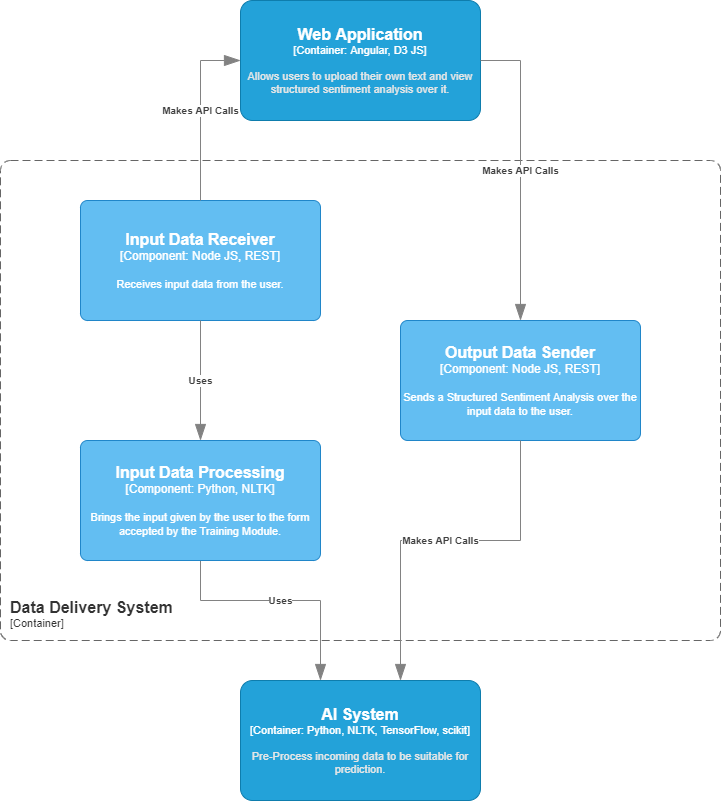

The diagram above was exported from draw.io. Its source (the exported page's mxGraphModel, read from the mxfile embedded in the PNG):
<mxGraphModel dx="828" dy="1621" grid="1" gridSize="10" guides="1" tooltips="1" connect="1" arrows="1" fold="1" page="1" pageScale="1" pageWidth="827" pageHeight="1169" math="0" shadow="0">
  <root>
    <mxCell id="0" />
    <mxCell id="1" parent="0" />
    <object placeholders="1" c4Name="Data Delivery System" c4Type="SystemScopeBoundary" c4Application="Container" label="&lt;font style=&quot;font-size: 16px&quot;&gt;&lt;b&gt;&lt;div style=&quot;text-align: left&quot;&gt;%c4Name%&lt;/div&gt;&lt;/b&gt;&lt;/font&gt;&lt;div style=&quot;text-align: left&quot;&gt;[%c4Application%]&lt;/div&gt;" id="DOkFml0mycvLDdct2NZF-1">
      <mxCell style="rounded=1;fontSize=11;whiteSpace=wrap;html=1;dashed=1;arcSize=20;fillColor=none;strokeColor=#666666;fontColor=#333333;labelBackgroundColor=none;align=left;verticalAlign=bottom;labelBorderColor=none;spacingTop=0;spacing=10;dashPattern=8 4;metaEdit=1;rotatable=0;perimeter=rectanglePerimeter;noLabel=0;labelPadding=0;allowArrows=0;connectable=0;expand=0;recursiveResize=0;editable=1;pointerEvents=0;absoluteArcSize=1;metaData={&quot;c4Type&quot;:{&quot;editable&quot;:false}};points=[[0.25,0,0],[0.5,0,0],[0.75,0,0],[1,0.25,0],[1,0.5,0],[1,0.75,0],[0.75,1,0],[0.5,1,0],[0.25,1,0],[0,0.75,0],[0,0.5,0],[0,0.25,0]];" parent="1" vertex="1">
        <mxGeometry x="40" y="80" width="720" height="480" as="geometry" />
      </mxCell>
    </object>
    <object placeholders="1" c4Type="Relationship" c4Description="Uses" label="&lt;div style=&quot;text-align: left&quot;&gt;&lt;div style=&quot;text-align: center&quot;&gt;&lt;b&gt;%c4Description%&lt;/b&gt;&lt;/div&gt;" id="DOkFml0mycvLDdct2NZF-4">
      <mxCell style="endArrow=blockThin;html=1;fontSize=10;fontColor=#404040;strokeWidth=1;endFill=1;strokeColor=#828282;elbow=vertical;metaEdit=1;endSize=14;startSize=14;jumpStyle=arc;jumpSize=16;rounded=0;edgeStyle=orthogonalEdgeStyle;exitX=0.5;exitY=1;exitDx=0;exitDy=0;exitPerimeter=0;" parent="1" edge="1" source="pRnQnHxB_aCZSM5Pmdew-2">
        <mxGeometry width="240" relative="1" as="geometry">
          <mxPoint x="400" y="700" as="sourcePoint" />
          <mxPoint x="360" y="600" as="targetPoint" />
          <Array as="points">
            <mxPoint x="240" y="520" />
            <mxPoint x="360" y="520" />
          </Array>
        </mxGeometry>
      </mxCell>
    </object>
    <object placeholders="1" c4Name="Input Data Receiver" c4Type="Component" c4Technology="Node JS, REST" c4Description="Receives input data from the user." label="&lt;font style=&quot;font-size: 16px&quot;&gt;&lt;b&gt;%c4Name%&lt;/b&gt;&lt;/font&gt;&lt;div&gt;[%c4Type%: %c4Technology%]&lt;/div&gt;&lt;br&gt;&lt;div&gt;&lt;font style=&quot;font-size: 11px&quot;&gt;%c4Description%&lt;/font&gt;&lt;/div&gt;" id="pRnQnHxB_aCZSM5Pmdew-1">
      <mxCell style="rounded=1;whiteSpace=wrap;html=1;labelBackgroundColor=none;fillColor=#63BEF2;fontColor=#ffffff;align=center;arcSize=6;strokeColor=#2086C9;metaEdit=1;metaData={&quot;c4Type&quot;:{&quot;editable&quot;:false}};resizable=0;points=[[0.25,0,0],[0.5,0,0],[0.75,0,0],[1,0.25,0],[1,0.5,0],[1,0.75,0],[0.75,1,0],[0.5,1,0],[0.25,1,0],[0,0.75,0],[0,0.5,0],[0,0.25,0]];" vertex="1" parent="1">
        <mxGeometry x="120" y="120" width="240" height="120" as="geometry" />
      </mxCell>
    </object>
    <object placeholders="1" c4Name="Input Data Processing" c4Type="Component" c4Technology="Python, NLTK" c4Description="Brings the input given by the user to the form accepted by the Training Module." label="&lt;font style=&quot;font-size: 16px&quot;&gt;&lt;b&gt;%c4Name%&lt;/b&gt;&lt;/font&gt;&lt;div&gt;[%c4Type%: %c4Technology%]&lt;/div&gt;&lt;br&gt;&lt;div&gt;&lt;font style=&quot;font-size: 11px&quot;&gt;%c4Description%&lt;/font&gt;&lt;/div&gt;" id="pRnQnHxB_aCZSM5Pmdew-2">
      <mxCell style="rounded=1;whiteSpace=wrap;html=1;labelBackgroundColor=none;fillColor=#63BEF2;fontColor=#ffffff;align=center;arcSize=6;strokeColor=#2086C9;metaEdit=1;metaData={&quot;c4Type&quot;:{&quot;editable&quot;:false}};resizable=0;points=[[0.25,0,0],[0.5,0,0],[0.75,0,0],[1,0.25,0],[1,0.5,0],[1,0.75,0],[0.75,1,0],[0.5,1,0],[0.25,1,0],[0,0.75,0],[0,0.5,0],[0,0.25,0]];" vertex="1" parent="1">
        <mxGeometry x="120" y="360" width="240" height="120" as="geometry" />
      </mxCell>
    </object>
    <object placeholders="1" c4Type="Relationship" c4Description="Uses" label="&lt;div style=&quot;text-align: left&quot;&gt;&lt;div style=&quot;text-align: center&quot;&gt;&lt;b&gt;%c4Description%&lt;/b&gt;&lt;/div&gt;" id="pRnQnHxB_aCZSM5Pmdew-3">
      <mxCell style="endArrow=blockThin;html=1;fontSize=10;fontColor=#404040;strokeWidth=1;endFill=1;strokeColor=#828282;elbow=vertical;metaEdit=1;endSize=14;startSize=14;jumpStyle=arc;jumpSize=16;rounded=0;edgeStyle=orthogonalEdgeStyle;" edge="1" parent="1">
        <mxGeometry width="240" relative="1" as="geometry">
          <mxPoint x="240" y="240" as="sourcePoint" />
          <mxPoint x="240" y="360" as="targetPoint" />
        </mxGeometry>
      </mxCell>
    </object>
    <object placeholders="1" c4Name="Output Data Sender" c4Type="Component" c4Technology="Node JS, REST" c4Description="Sends a Structured Sentiment Analysis over the input data to the user." label="&lt;font style=&quot;font-size: 16px&quot;&gt;&lt;b&gt;%c4Name%&lt;/b&gt;&lt;/font&gt;&lt;div&gt;[%c4Type%: %c4Technology%]&lt;/div&gt;&lt;br&gt;&lt;div&gt;&lt;font style=&quot;font-size: 11px&quot;&gt;%c4Description%&lt;/font&gt;&lt;/div&gt;" id="pRnQnHxB_aCZSM5Pmdew-7">
      <mxCell style="rounded=1;whiteSpace=wrap;html=1;labelBackgroundColor=none;fillColor=#63BEF2;fontColor=#ffffff;align=center;arcSize=6;strokeColor=#2086C9;metaEdit=1;metaData={&quot;c4Type&quot;:{&quot;editable&quot;:false}};resizable=0;points=[[0.25,0,0],[0.5,0,0],[0.75,0,0],[1,0.25,0],[1,0.5,0],[1,0.75,0],[0.75,1,0],[0.5,1,0],[0.25,1,0],[0,0.75,0],[0,0.5,0],[0,0.25,0]];" vertex="1" parent="1">
        <mxGeometry x="440" y="240" width="240" height="120" as="geometry" />
      </mxCell>
    </object>
    <object placeholders="1" c4Type="Relationship" c4Description="Makes API Calls" label="&lt;div style=&quot;text-align: left&quot;&gt;&lt;div style=&quot;text-align: center&quot;&gt;&lt;b&gt;%c4Description%&lt;/b&gt;&lt;/div&gt;" id="pRnQnHxB_aCZSM5Pmdew-8">
      <mxCell style="endArrow=blockThin;html=1;fontSize=10;fontColor=#404040;strokeWidth=1;endFill=1;strokeColor=#828282;elbow=vertical;metaEdit=1;endSize=14;startSize=14;jumpStyle=arc;jumpSize=16;rounded=0;edgeStyle=orthogonalEdgeStyle;exitX=0.5;exitY=1;exitDx=0;exitDy=0;exitPerimeter=0;" edge="1" parent="1" source="pRnQnHxB_aCZSM5Pmdew-7">
        <mxGeometry width="240" relative="1" as="geometry">
          <mxPoint x="560" y="370" as="sourcePoint" />
          <mxPoint x="440" y="600" as="targetPoint" />
          <Array as="points">
            <mxPoint x="560" y="460" />
            <mxPoint x="440" y="460" />
          </Array>
        </mxGeometry>
      </mxCell>
    </object>
    <object placeholders="1" c4Name="Web Application" c4Type="Container" c4Technology="Angular, D3 JS" c4Description="Allows users to upload their own text and view structured sentiment analysis over it." label="&lt;font style=&quot;font-size: 16px&quot;&gt;&lt;b&gt;%c4Name%&lt;/b&gt;&lt;/font&gt;&lt;div&gt;[%c4Type%: %c4Technology%]&lt;/div&gt;&lt;br&gt;&lt;div&gt;&lt;font style=&quot;font-size: 11px&quot;&gt;&lt;font color=&quot;#E6E6E6&quot;&gt;%c4Description%&lt;/font&gt;&lt;/div&gt;" id="pRnQnHxB_aCZSM5Pmdew-9">
      <mxCell style="rounded=1;whiteSpace=wrap;html=1;fontSize=11;labelBackgroundColor=none;fillColor=#23A2D9;fontColor=#ffffff;align=center;arcSize=10;strokeColor=#0E7DAD;metaEdit=1;metaData={&quot;c4Type&quot;:{&quot;editable&quot;:false}};resizable=0;points=[[0.25,0,0],[0.5,0,0],[0.75,0,0],[1,0.25,0],[1,0.5,0],[1,0.75,0],[0.75,1,0],[0.5,1,0],[0.25,1,0],[0,0.75,0],[0,0.5,0],[0,0.25,0]];" vertex="1" parent="1">
        <mxGeometry x="280" y="-80" width="240" height="120" as="geometry" />
      </mxCell>
    </object>
    <object placeholders="1" c4Type="Relationship" c4Description="Makes API Calls" label="&lt;div style=&quot;text-align: left&quot;&gt;&lt;div style=&quot;text-align: center&quot;&gt;&lt;b&gt;%c4Description%&lt;/b&gt;&lt;/div&gt;" id="pRnQnHxB_aCZSM5Pmdew-10">
      <mxCell style="endArrow=blockThin;html=1;fontSize=10;fontColor=#404040;strokeWidth=1;endFill=1;strokeColor=#828282;elbow=vertical;metaEdit=1;endSize=14;startSize=14;jumpStyle=arc;jumpSize=16;rounded=0;edgeStyle=orthogonalEdgeStyle;entryX=0;entryY=0.5;entryDx=0;entryDy=0;entryPerimeter=0;" edge="1" parent="1" target="pRnQnHxB_aCZSM5Pmdew-9">
        <mxGeometry width="240" relative="1" as="geometry">
          <mxPoint x="240" y="120" as="sourcePoint" />
          <mxPoint x="240" y="-30" as="targetPoint" />
          <Array as="points">
            <mxPoint x="240" y="-20" />
          </Array>
        </mxGeometry>
      </mxCell>
    </object>
    <object placeholders="1" c4Type="Relationship" c4Description="Makes API Calls" label="&lt;div style=&quot;text-align: left&quot;&gt;&lt;div style=&quot;text-align: center&quot;&gt;&lt;b&gt;%c4Description%&lt;/b&gt;&lt;/div&gt;" id="pRnQnHxB_aCZSM5Pmdew-12">
      <mxCell style="endArrow=blockThin;html=1;fontSize=10;fontColor=#404040;strokeWidth=1;endFill=1;strokeColor=#828282;elbow=vertical;metaEdit=1;endSize=14;startSize=14;jumpStyle=arc;jumpSize=16;rounded=0;edgeStyle=orthogonalEdgeStyle;exitX=1;exitY=0.5;exitDx=0;exitDy=0;exitPerimeter=0;" edge="1" parent="1" source="pRnQnHxB_aCZSM5Pmdew-9">
        <mxGeometry width="240" relative="1" as="geometry">
          <mxPoint x="680" y="40" as="sourcePoint" />
          <mxPoint x="560" y="240" as="targetPoint" />
          <Array as="points">
            <mxPoint x="560" y="-20" />
          </Array>
        </mxGeometry>
      </mxCell>
    </object>
    <object placeholders="1" c4Name="AI System" c4Type="Container" c4Technology="Python, NLTK, TensorFlow, scikit" c4Description="Pre-Process incoming data to be suitable for prediction." label="&lt;font style=&quot;font-size: 16px&quot;&gt;&lt;b&gt;%c4Name%&lt;/b&gt;&lt;/font&gt;&lt;div&gt;[%c4Type%: %c4Technology%]&lt;/div&gt;&lt;br&gt;&lt;div&gt;&lt;font style=&quot;font-size: 11px&quot;&gt;&lt;font color=&quot;#E6E6E6&quot;&gt;%c4Description%&lt;/font&gt;&lt;/div&gt;" id="pRnQnHxB_aCZSM5Pmdew-13">
      <mxCell style="rounded=1;whiteSpace=wrap;html=1;fontSize=11;labelBackgroundColor=none;fillColor=#23A2D9;fontColor=#ffffff;align=center;arcSize=10;strokeColor=#0E7DAD;metaEdit=1;metaData={&quot;c4Type&quot;:{&quot;editable&quot;:false}};resizable=0;points=[[0.25,0,0],[0.5,0,0],[0.75,0,0],[1,0.25,0],[1,0.5,0],[1,0.75,0],[0.75,1,0],[0.5,1,0],[0.25,1,0],[0,0.75,0],[0,0.5,0],[0,0.25,0]];" vertex="1" parent="1">
        <mxGeometry x="280" y="600" width="240" height="120" as="geometry" />
      </mxCell>
    </object>
  </root>
</mxGraphModel>